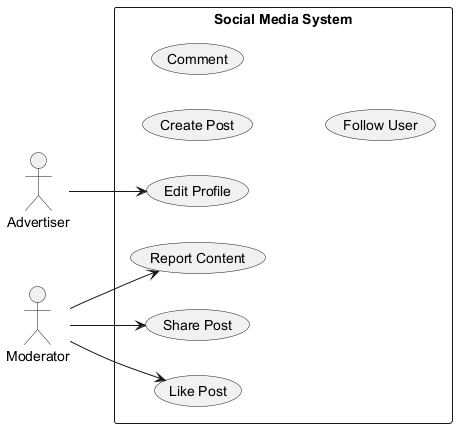

The diagram above was rendered by PlantUML. Its source (embedded in the PNG):
@startuml
skinparam backgroundColor #FFFFFF
skinparam classBackgroundColor #F1F8E9
skinparam classBorderColor #33691E
left to right direction
actor "Advertiser" as Advertiser
actor "Moderator" as Moderator
rectangle "Social Media System" {
  usecase "Like Post" as UC_LikePost
  usecase "Create Post" as UC_CreatePost
  usecase "Edit Profile" as UC_EditProfile
  usecase "Share Post" as UC_SharePost
  usecase "Comment" as UC_Comment
  usecase "Follow User" as UC_FollowUser
  usecase "Report Content" as UC_ReportContent
}
Advertiser --> UC_EditProfile
Moderator --> UC_ReportContent
Moderator --> UC_SharePost
Moderator --> UC_LikePost
@enduml